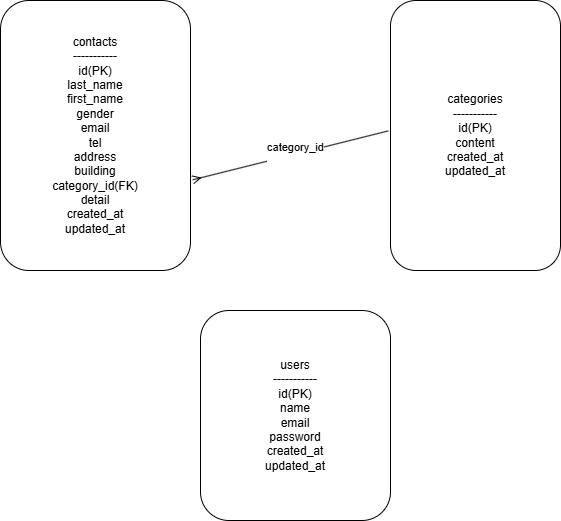

The diagram above was exported from draw.io. Its source (the exported page's mxGraphModel, read from the mxfile embedded in the PNG):
<mxGraphModel dx="1153" dy="779" grid="1" gridSize="10" guides="1" tooltips="1" connect="1" arrows="1" fold="1" page="1" pageScale="1" pageWidth="827" pageHeight="1169" background="#FFFFFF" math="0" shadow="0">
  <root>
    <mxCell id="0" />
    <mxCell id="1" parent="0" />
    <mxCell id="2" value="contacts&lt;br&gt;&lt;div&gt;-----------&lt;/div&gt;&lt;div&gt;id(PK)&lt;/div&gt;&lt;div&gt;last_name&lt;/div&gt;&lt;div&gt;first_name&lt;/div&gt;&lt;div&gt;gender&lt;/div&gt;&lt;div&gt;email&lt;/div&gt;&lt;div&gt;tel&lt;/div&gt;&lt;div&gt;address&lt;/div&gt;&lt;div&gt;building&lt;/div&gt;&lt;div&gt;category_id(FK)&lt;/div&gt;&lt;div&gt;detail&lt;/div&gt;&lt;div&gt;created_at&lt;/div&gt;&lt;div&gt;updated_at&lt;/div&gt;" style="rounded=1;whiteSpace=wrap;html=1;" parent="1" vertex="1">
      <mxGeometry x="90" y="330" width="190" height="270" as="geometry" />
    </mxCell>
    <mxCell id="5" value="categories&lt;div&gt;&lt;div&gt;-----------&lt;/div&gt;&lt;div&gt;id(PK)&lt;/div&gt;&lt;div&gt;content&lt;/div&gt;&lt;div&gt;created_at&lt;/div&gt;&lt;div&gt;updated_at&lt;/div&gt;&lt;/div&gt;" style="rounded=1;whiteSpace=wrap;html=1;" parent="1" vertex="1">
      <mxGeometry x="480" y="330" width="170" height="270" as="geometry" />
    </mxCell>
    <mxCell id="9" value="" style="endArrow=none;html=1;entryX=-0.013;entryY=0.483;entryDx=0;entryDy=0;strokeColor=default;startArrow=ERmany;startFill=0;entryPerimeter=0;exitX=1.012;exitY=0.664;exitDx=0;exitDy=0;exitPerimeter=0;" parent="1" source="2" target="5" edge="1">
      <mxGeometry width="50" height="50" relative="1" as="geometry">
        <mxPoint x="300" y="460" as="sourcePoint" />
        <mxPoint x="440" y="540" as="targetPoint" />
      </mxGeometry>
    </mxCell>
    <mxCell id="10" value="category_id&lt;div&gt;&lt;br&gt;&lt;/div&gt;" style="edgeLabel;html=1;align=center;verticalAlign=middle;resizable=0;points=[];" parent="9" vertex="1" connectable="0">
      <mxGeometry x="0.0377" relative="1" as="geometry">
        <mxPoint as="offset" />
      </mxGeometry>
    </mxCell>
    <mxCell id="11" value="&lt;span style=&quot;color: rgb(0, 0, 0);&quot;&gt;users&lt;/span&gt;&lt;div&gt;&lt;div&gt;-----------&lt;/div&gt;&lt;div&gt;id(PK)&lt;/div&gt;&lt;div&gt;name&lt;/div&gt;&lt;div&gt;email&lt;/div&gt;&lt;div&gt;password&lt;/div&gt;&lt;/div&gt;&lt;div&gt;created_at&lt;/div&gt;&lt;div&gt;updated_at&lt;/div&gt;" style="rounded=1;whiteSpace=wrap;html=1;" parent="1" vertex="1">
      <mxGeometry x="290" y="640" width="190" height="210" as="geometry" />
    </mxCell>
  </root>
</mxGraphModel>